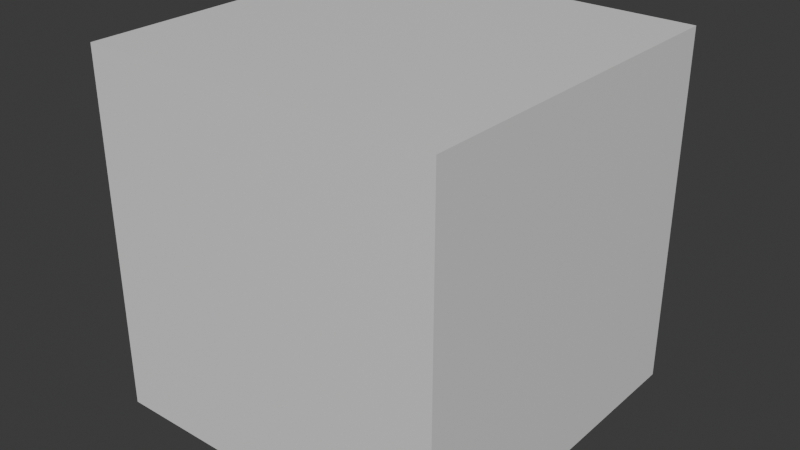 # Source: Anita_0.blend  (saved by Blender 4.0.36; exported with 4.5.12 LTS)
import bpy
from mathutils import Matrix  # noqa: F401  (used for matrix-valued properties, if any)

bpy.ops.wm.read_factory_settings(use_empty=True)
scene = bpy.context.scene
scene.name = 'Scene'

# ---- collections
col_collection = bpy.data.collections.new('Collection'); scene.collection.children.link(col_collection)

# ---- materials (node trees are filled in below, after node groups)
mat_material = bpy.data.materials.new('Material')
mat_material.alpha_threshold = 0.0
mat_material.use_transparent_shadow = False
mat_material.roughness = 0.5
mat_material.line_color = (0.0, 0.0, 0.0, 1.0)

# ---- material node trees
mat_material.use_nodes = True; mat_material.node_tree.nodes.clear()
_N = mat_material.node_tree.nodes; _L = mat_material.node_tree.links
n0 = _N.new('ShaderNodeOutputMaterial'); n0.name = 'Material Output'; n0.location = (300, 300)
n1 = _N.new('ShaderNodeBsdfPrincipled'); n1.name = 'Principled BSDF'; n1.location = (10, 300)
n1.inputs[3].default_value = 1.45
_L.new(n1.outputs[0], n0.inputs[0])
n0.is_active_output = True

# ---- world
world_world = bpy.data.worlds.new('World'); scene.world = world_world
world_world.use_nodes = True; world_world.node_tree.nodes.clear()
_N = world_world.node_tree.nodes; _L = world_world.node_tree.links
n0 = _N.new('ShaderNodeOutputWorld'); n0.name = 'World Output'; n0.location = (300, 300)
n1 = _N.new('ShaderNodeBackground'); n1.name = 'Background'; n1.location = (10, 300)
n1.inputs[0].default_value = (0.05088, 0.05088, 0.05088, 1.0)
_L.new(n1.outputs[0], n0.inputs[0])
n0.is_active_output = True
world_world.color = (0.05088, 0.05088, 0.05088)
world_world.use_sun_shadow = False
world_world.sun_shadow_jitter_overblur = 0.0

# ---- meshes
me_cube = bpy.data.meshes.new('Cube')
me_cube.from_pydata([(1.0, 1.0, 1.0), (1.0, 1.0, -1.0), (1.0, -1.0, 1.0), (1.0, -1.0, -1.0), (-1.0, 1.0, 1.0), (-1.0, 1.0, -1.0), (-1.0, -1.0, 1.0), (-1.0, -1.0, -1.0)], [], [(0, 4, 6, 2), (3, 2, 6, 7), (7, 6, 4, 5), (5, 1, 3, 7), (1, 0, 2, 3), (5, 4, 0, 1)])
_uv = me_cube.uv_layers.new(name='UVMap')
_uv.uv.foreach_set('vector', [0.625, 0.5, 0.875, 0.5, 0.875, 0.75, 0.625, 0.75, 0.375, 0.75, 0.625, 0.75, 0.625, 1.0, 0.375, 1.0, 0.375, 0.0, 0.625, 0.0, 0.625, 0.25, 0.375, 0.25, 0.125, 0.5, 0.375, 0.5, 0.375, 0.75, 0.125, 0.75, 0.375, 0.5, 0.625, 0.5, 0.625, 0.75, 0.375, 0.75, 0.375, 0.25, 0.625, 0.25, 0.625, 0.5, 0.375, 0.5])
me_cube.materials.append(mat_material)
me_cube.use_mirror_vertex_groups = False
me_cube.update()

# ---- objects
ob_cube = bpy.data.objects.new('Cube', me_cube)

# ---- transforms, parenting, visibility, modifiers, constraints
ob_cube.location = (0.0, 0.0, 0.0)
ob_cube.lock_rotations_4d = False
ob_cube.empty_display_type = 'ARROWS'
ob_cube.lineart.crease_threshold = 0.0

# ---- collection membership
col_collection.objects.link(ob_cube)

# ---- scene / render settings (as saved in the file)
scene.frame_start = 1; scene.frame_end = 250; scene.frame_set(1)
scene.render.engine = 'BLENDER_EEVEE_NEXT'
scene.cycles.sampling_pattern = 'TABULATED_SOBOL'
bpy.context.view_layer.update()

# ---- added for rendering (the .blend has no active camera and no usable light): camera, sun
cam_auto = bpy.data.cameras.new('AutoCamera')
cam_auto.lens = 50.0
cam_auto.sensor_width = 36.0
cam_auto.clip_end = 1000.0
ob_auto_camera = bpy.data.objects.new('AutoCamera', cam_auto)
scene.collection.objects.link(ob_auto_camera)
ob_auto_camera.location = (3.20507, -3.84609, 2.56406)
ob_auto_camera.rotation_euler = (1.09748, -7.21219e-08, 0.694738)
scene.camera = ob_auto_camera
light_auto_sun = bpy.data.lights.new('AutoSun', 'SUN')
light_auto_sun.energy = 3.0
light_auto_sun.angle = 0.0523599
ob_auto_sun = bpy.data.objects.new('AutoSun', light_auto_sun)
scene.collection.objects.link(ob_auto_sun)
ob_auto_sun.rotation_euler = (0.872665, 0.174533, 0.523599)
bpy.context.view_layer.update()
